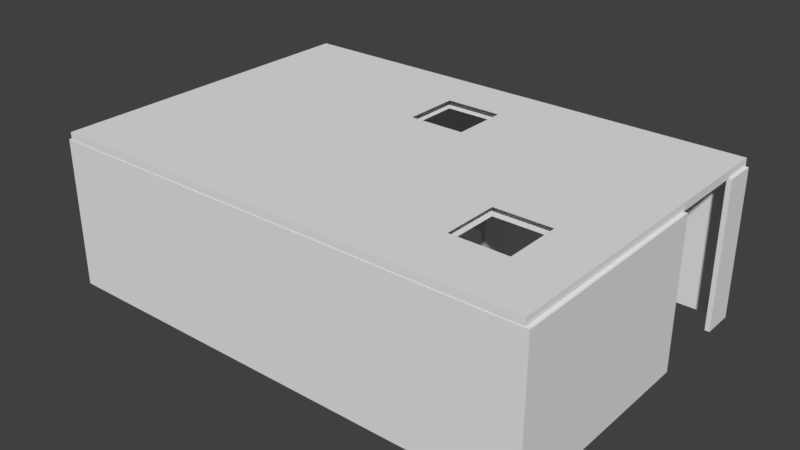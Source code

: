 # Source: artgallery3-done.blend  (saved by Blender 2.78.0; exported with 4.5.12 LTS)
import bpy
from mathutils import Matrix  # noqa: F401  (used for matrix-valued properties, if any)

bpy.ops.wm.read_factory_settings(use_empty=True)
scene = bpy.context.scene
scene.name = 'Scene'

# ---- collections
col_collection_1 = bpy.data.collections.new('Collection 1'); scene.collection.children.link(col_collection_1)

# ---- world
world_world = bpy.data.worlds.new('World'); scene.world = world_world
world_world.color = (0.05088, 0.05088, 0.05088)
world_world.use_sun_shadow = False
world_world.sun_shadow_jitter_overblur = 0.0
world_world.cycles.sampling_method = 'MANUAL'

# ---- meshes
me_cube_001 = bpy.data.meshes.new('Cube.001')
me_cube_001.from_pydata([(-1.0, -1.0, -1.0), (-1.0, -1.0, 1.0), (-1.0, 1.0, -1.0), (-1.0, 1.0, 1.0), (1.0, -1.0, -1.0), (1.0, -1.0, 1.0), (1.0, 1.0, -1.0), (1.0, 1.0, 1.0), (-0.1329, 0.3405, 1.0), (-0.1329, 0.3405, -1.0), (0.09818, 0.3405, 1.0), (0.09818, 0.3405, -1.0), (-0.1329, 0.6797, 1.0), (-0.1329, 0.6797, -1.0), (0.09818, 0.4767, -1.0), (0.09818, 0.6797, 1.0), (0.09818, 0.6797, -1.0), (0.547, -0.6337, 1.0), (0.547, -0.6337, -1.0), (0.7782, -0.6337, 1.0), (0.7782, -0.6337, -1.0), (0.547, -0.464, 1.0), (0.547, -0.2946, 1.0), (0.547, -0.2946, -1.0), (0.547, -0.3267, -1.0), (0.7782, -0.5868, 1.0), (0.7782, -0.2946, 1.0), (0.7782, -0.2946, -1.0)], [], [(0, 1, 3, 2), (2, 3, 7, 6), (6, 7, 5, 4), (4, 5, 1, 0), (2, 6, 14, 16, 13), (7, 15, 10, 8, 3, 1, 21, 22, 26, 25, 5), (3, 8, 12, 15, 7), (13, 9, 11, 14, 6, 4, 27, 23, 24, 0, 2), (5, 25, 19, 17, 21, 1), (0, 24, 18, 20, 27, 4)])
me_cube_001.use_remesh_preserve_volume = False
me_cube_001.use_remesh_preserve_attributes = False
me_cube_001.use_mirror_vertex_groups = False
me_cube_001.update()
me_plane = bpy.data.meshes.new('Plane')
me_plane.from_pydata([(0.7976, -137.0, 7.629e-06), (-1.021, -137.0, 7.629e-06), (0.7976, -138.8, 7.629e-06), (-1.021, -138.8, 7.629e-06), (0.7976, -125.5, 7.629e-06), (-1.021, -125.5, 7.629e-06), (0.7976, -137.0, 7.629e-06), (0.7976, -138.8, 7.629e-06), (205.5, -137.0, 7.629e-06), (205.5, -138.8, 7.629e-06), (207.4, -137.0, 7.629e-06), (207.4, -138.8, 7.629e-06), (205.5, -46.39, 7.629e-06), (207.4, -46.39, 7.629e-06), (71.15, -138.8, 7.629e-06), (71.15, -137.0, 7.629e-06), (68.84, -137.0, 7.629e-06), (68.84, -138.8, 7.629e-06), (71.15, -77.24, 7.629e-06), (68.84, -77.24, 7.629e-06), (-1.0, -1.0, 0.0), (1.0, -1.0, 0.0), (-1.0, 1.0, 0.0), (1.0, 1.0, 0.0), (-1.0, -91.48, 0.0), (1.0, -91.48, 0.0), (1.0, -1.0, 0.0), (1.0, 1.0, 0.0), (205.2, -1.0, 0.0), (205.2, 1.0, 0.0), (207.2, -1.0, 0.0), (207.2, 1.0, 0.0), (205.2, -12.58, 0.0), (207.2, -12.58, 0.0), (135.5, -1.0, 0.0), (135.5, 1.0, 0.0), (137.3, -1.0, 0.0), (137.3, 1.0, 0.0), (135.5, -61.01, 0.0), (137.3, -61.01, 0.0), (0.7976, -137.0, -62.83), (-1.021, -137.0, -62.83), (0.7976, -138.8, -62.83), (-1.021, -138.8, -62.83), (0.7976, -125.5, -62.83), (-1.021, -125.5, -62.83), (0.7976, -137.0, -62.83), (0.7976, -138.8, -62.83), (205.5, -137.0, -62.83), (205.5, -138.8, -62.83), (207.4, -137.0, -62.83), (207.4, -138.8, -62.83), (205.5, -46.39, -62.83), (207.4, -46.39, -62.83), (71.15, -138.8, -62.83), (71.15, -137.0, -62.83), (68.84, -137.0, -62.83), (68.84, -138.8, -62.83), (71.15, -77.24, -62.83), (68.84, -77.24, -62.83), (-1.0, -1.0, -62.83), (1.0, -1.0, -62.83), (-1.0, 1.0, -62.83), (1.0, 1.0, -62.83), (-1.0, -91.48, -62.83), (1.0, -91.48, -62.83), (1.0, -1.0, -62.83), (1.0, 1.0, -62.83), (205.2, -1.0, -62.83), (205.2, 1.0, -62.83), (207.2, -1.0, -62.83), (207.2, 1.0, -62.83), (205.2, -12.58, -62.83), (207.2, -12.58, -62.83), (135.5, -1.0, -62.83), (135.5, 1.0, -62.83), (137.3, -1.0, -62.83), (137.3, 1.0, -62.83), (135.5, -61.01, -62.83), (137.3, -61.01, -62.83)], [], [(0, 2, 3, 1), (1, 5, 4, 0), (0, 6, 7, 2), (15, 8, 9, 14), (8, 10, 11, 9), (8, 12, 13, 10), (16, 15, 14, 17), (6, 16, 17, 7), (16, 19, 18, 15), (20, 22, 23, 21), (21, 25, 24, 20), (23, 27, 26, 21), (37, 29, 28, 36), (29, 31, 30, 28), (30, 33, 32, 28), (27, 35, 34, 26), (35, 37, 36, 34), (36, 39, 38, 34), (40, 41, 43, 42), (41, 40, 44, 45), (40, 42, 47, 46), (55, 54, 49, 48), (48, 49, 51, 50), (48, 50, 53, 52), (56, 57, 54, 55), (46, 47, 57, 56), (56, 55, 58, 59), (60, 61, 63, 62), (61, 60, 64, 65), (63, 61, 66, 67), (77, 76, 68, 69), (69, 68, 70, 71), (70, 68, 72, 73), (67, 66, 74, 75), (75, 74, 76, 77), (76, 74, 78, 79), (18, 19, 59, 58), (16, 6, 46, 56), (36, 28, 68, 76), (19, 16, 56, 59), (38, 39, 79, 78), (11, 10, 50, 51), (35, 27, 67, 75), (15, 18, 58, 55), (39, 36, 76, 79), (9, 11, 51, 49), (30, 31, 71, 70), (22, 20, 60, 62), (34, 38, 78, 74), (1, 3, 43, 41), (13, 12, 52, 53), (31, 29, 69, 71), (3, 2, 42, 43), (10, 13, 53, 50), (32, 33, 73, 72), (4, 5, 45, 44), (23, 22, 62, 63), (12, 8, 48, 52), (28, 32, 72, 68), (0, 4, 44, 40), (24, 25, 65, 64), (17, 14, 54, 57), (33, 30, 70, 73), (5, 1, 41, 45), (20, 24, 64, 60), (8, 15, 55, 48), (26, 34, 74, 66), (25, 21, 61, 65), (37, 35, 75, 77), (2, 7, 47, 42), (6, 0, 40, 46), (21, 26, 66, 61), (7, 17, 57, 47), (27, 23, 63, 67), (29, 37, 77, 69), (14, 9, 49, 54)])
me_plane.use_remesh_preserve_volume = False
me_plane.use_remesh_preserve_attributes = False
me_plane.use_mirror_vertex_groups = False
me_plane.update()

# ---- objects
ob_cube = bpy.data.objects.new('Cube', me_cube_001)
ob_plane = bpy.data.objects.new('Plane', me_plane)

# ---- transforms, parenting, visibility, modifiers, constraints
ob_cube.location = (-0.002249, -0.01161, -2.256)
ob_cube.scale = (2.665, 1.816, -0.04338)
ob_cube.lineart.crease_threshold = 0.0
ob_plane.location = (-2.679, 1.77, -2.296)
ob_plane.scale = (0.02595, 0.02595, 0.02595)
ob_plane.lineart.crease_threshold = 0.0

# ---- collection membership
col_collection_1.objects.link(ob_cube)
col_collection_1.objects.link(ob_plane)

# ---- scene / render settings (as saved in the file)
scene.frame_start = 1; scene.frame_end = 250; scene.frame_set(1)
scene.render.engine = 'BLENDER_EEVEE_NEXT'
scene.render.resolution_percentage = 50
scene.render.dither_intensity = 0.0
scene.cycles.use_denoising = False
scene.cycles.samples = 128
scene.cycles.sampling_pattern = 'TABULATED_SOBOL'
scene.cycles.light_sampling_threshold = 0.0
scene.cycles.use_adaptive_sampling = False
scene.cycles.use_light_tree = False
scene.cycles.blur_glossy = 0.0
scene.cycles.sample_clamp_indirect = 0.0
scene.view_settings.view_transform = 'Standard'
bpy.context.view_layer.update()

# ---- added for rendering (the .blend has no active camera and no usable light): camera, sun
cam_auto = bpy.data.cameras.new('AutoCamera')
cam_auto.lens = 50.0
cam_auto.sensor_width = 36.0
cam_auto.clip_end = 1000.0
ob_auto_camera = bpy.data.objects.new('AutoCamera', cam_auto)
scene.collection.objects.link(ob_auto_camera)
ob_auto_camera.location = (6.2361, -7.49753, 1.91938)
ob_auto_camera.rotation_euler = (1.09748, -7.21219e-08, 0.694738)
scene.camera = ob_auto_camera
light_auto_sun = bpy.data.lights.new('AutoSun', 'SUN')
light_auto_sun.energy = 3.0
light_auto_sun.angle = 0.0523599
ob_auto_sun = bpy.data.objects.new('AutoSun', light_auto_sun)
scene.collection.objects.link(ob_auto_sun)
ob_auto_sun.rotation_euler = (0.872665, 0.174533, 0.523599)
bpy.context.view_layer.update()
